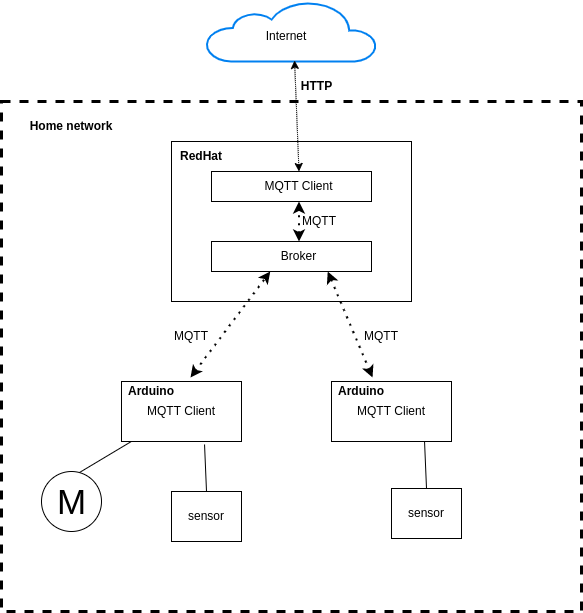

The diagram above was exported from draw.io. Its source (the exported page's mxGraphModel, read from the mxfile embedded in the PNG):
<mxGraphModel dx="1350" dy="1905" grid="1" gridSize="10" guides="1" tooltips="1" connect="1" arrows="1" fold="1" page="1" pageScale="1" pageWidth="850" pageHeight="1100" math="0" shadow="0">
  <root>
    <mxCell id="0" />
    <mxCell id="1" parent="0" />
    <mxCell id="s5ZSAICjxwu2anL4PmUQ-33" value="" style="rounded=0;whiteSpace=wrap;html=1;dashed=1;strokeWidth=3;fillColor=none;" parent="1" vertex="1">
      <mxGeometry x="110" y="100" width="580" height="510" as="geometry" />
    </mxCell>
    <mxCell id="s5ZSAICjxwu2anL4PmUQ-1" value="" style="rounded=0;whiteSpace=wrap;html=1;" parent="1" vertex="1">
      <mxGeometry x="280" y="140" width="240" height="160" as="geometry" />
    </mxCell>
    <mxCell id="s5ZSAICjxwu2anL4PmUQ-2" value="" style="rounded=0;whiteSpace=wrap;html=1;" parent="1" vertex="1">
      <mxGeometry x="230" y="380" width="120" height="60" as="geometry" />
    </mxCell>
    <mxCell id="s5ZSAICjxwu2anL4PmUQ-3" value="" style="rounded=0;whiteSpace=wrap;html=1;" parent="1" vertex="1">
      <mxGeometry x="440" y="380" width="120" height="60" as="geometry" />
    </mxCell>
    <mxCell id="s5ZSAICjxwu2anL4PmUQ-4" value="&lt;b&gt;RedHat&lt;/b&gt;" style="text;html=1;strokeColor=none;fillColor=none;align=center;verticalAlign=middle;whiteSpace=wrap;rounded=0;" parent="1" vertex="1">
      <mxGeometry x="280" y="140" width="60" height="30" as="geometry" />
    </mxCell>
    <mxCell id="s5ZSAICjxwu2anL4PmUQ-5" value="" style="html=1;verticalLabelPosition=bottom;align=center;labelBackgroundColor=#ffffff;verticalAlign=top;strokeWidth=2;strokeColor=#0080F0;shadow=0;dashed=0;shape=mxgraph.ios7.icons.cloud;" parent="1" vertex="1">
      <mxGeometry x="315" width="170" height="60" as="geometry" />
    </mxCell>
    <mxCell id="s5ZSAICjxwu2anL4PmUQ-6" value="" style="endArrow=classic;dashed=1;html=1;rounded=0;exitX=0.5;exitY=0;exitDx=0;exitDy=0;entryX=0.518;entryY=0.983;entryDx=0;entryDy=0;entryPerimeter=0;startArrow=classic;startFill=1;endFill=1;dashPattern=1 1;" parent="1" source="s5ZSAICjxwu2anL4PmUQ-13" target="s5ZSAICjxwu2anL4PmUQ-5" edge="1">
      <mxGeometry width="50" height="50" relative="1" as="geometry">
        <mxPoint x="410" as="sourcePoint" />
        <mxPoint x="460" y="-50" as="targetPoint" />
      </mxGeometry>
    </mxCell>
    <mxCell id="s5ZSAICjxwu2anL4PmUQ-7" value="" style="endArrow=classic;dashed=1;html=1;dashPattern=1 3;strokeWidth=2;rounded=0;entryX=0.25;entryY=1;entryDx=0;entryDy=0;exitX=0.575;exitY=-0.067;exitDx=0;exitDy=0;exitPerimeter=0;startArrow=classic;startFill=1;endFill=1;" parent="1" source="s5ZSAICjxwu2anL4PmUQ-2" target="s5ZSAICjxwu2anL4PmUQ-17" edge="1">
      <mxGeometry width="50" height="50" relative="1" as="geometry">
        <mxPoint x="320" y="230" as="sourcePoint" />
        <mxPoint x="370" y="180" as="targetPoint" />
      </mxGeometry>
    </mxCell>
    <mxCell id="s5ZSAICjxwu2anL4PmUQ-8" value="" style="endArrow=classic;dashed=1;html=1;dashPattern=1 3;strokeWidth=2;rounded=0;exitX=0.342;exitY=-0.067;exitDx=0;exitDy=0;exitPerimeter=0;startArrow=classic;startFill=1;endFill=1;entryX=0.75;entryY=1;entryDx=0;entryDy=0;" parent="1" source="s5ZSAICjxwu2anL4PmUQ-3" target="s5ZSAICjxwu2anL4PmUQ-17" edge="1">
      <mxGeometry width="50" height="50" relative="1" as="geometry">
        <mxPoint x="520" y="240" as="sourcePoint" />
        <mxPoint x="570" y="190" as="targetPoint" />
      </mxGeometry>
    </mxCell>
    <mxCell id="s5ZSAICjxwu2anL4PmUQ-9" value="Internet" style="text;html=1;strokeColor=none;fillColor=none;align=center;verticalAlign=middle;whiteSpace=wrap;rounded=0;" parent="1" vertex="1">
      <mxGeometry x="340" y="20" width="110" height="30" as="geometry" />
    </mxCell>
    <mxCell id="s5ZSAICjxwu2anL4PmUQ-10" value="MQTT Client" style="text;html=1;strokeColor=none;fillColor=none;align=center;verticalAlign=middle;whiteSpace=wrap;rounded=0;" parent="1" vertex="1">
      <mxGeometry x="250" y="395" width="80" height="30" as="geometry" />
    </mxCell>
    <mxCell id="s5ZSAICjxwu2anL4PmUQ-11" value="MQTT Client" style="text;html=1;strokeColor=none;fillColor=none;align=center;verticalAlign=middle;whiteSpace=wrap;rounded=0;" parent="1" vertex="1">
      <mxGeometry x="460" y="395" width="80" height="30" as="geometry" />
    </mxCell>
    <mxCell id="s5ZSAICjxwu2anL4PmUQ-12" value="" style="rounded=0;whiteSpace=wrap;html=1;" parent="1" vertex="1">
      <mxGeometry x="320" y="170" width="160" height="30" as="geometry" />
    </mxCell>
    <mxCell id="s5ZSAICjxwu2anL4PmUQ-13" value="MQTT Client" style="text;html=1;strokeColor=none;fillColor=none;align=center;verticalAlign=middle;whiteSpace=wrap;rounded=0;" parent="1" vertex="1">
      <mxGeometry x="350" y="170" width="115" height="30" as="geometry" />
    </mxCell>
    <mxCell id="s5ZSAICjxwu2anL4PmUQ-16" value="" style="rounded=0;whiteSpace=wrap;html=1;" parent="1" vertex="1">
      <mxGeometry x="320" y="240" width="160" height="30" as="geometry" />
    </mxCell>
    <mxCell id="s5ZSAICjxwu2anL4PmUQ-17" value="Broker" style="text;html=1;strokeColor=none;fillColor=none;align=center;verticalAlign=middle;whiteSpace=wrap;rounded=0;" parent="1" vertex="1">
      <mxGeometry x="350" y="240" width="115" height="30" as="geometry" />
    </mxCell>
    <mxCell id="s5ZSAICjxwu2anL4PmUQ-18" value="" style="endArrow=classic;dashed=1;html=1;dashPattern=1 3;strokeWidth=2;rounded=0;exitX=0.5;exitY=0;exitDx=0;exitDy=0;entryX=0.5;entryY=1;entryDx=0;entryDy=0;startArrow=classic;startFill=1;endFill=1;" parent="1" source="s5ZSAICjxwu2anL4PmUQ-17" target="s5ZSAICjxwu2anL4PmUQ-13" edge="1">
      <mxGeometry width="50" height="50" relative="1" as="geometry">
        <mxPoint x="380" y="250" as="sourcePoint" />
        <mxPoint x="430" y="200" as="targetPoint" />
      </mxGeometry>
    </mxCell>
    <mxCell id="s5ZSAICjxwu2anL4PmUQ-19" value="MQTT" style="text;html=1;strokeColor=none;fillColor=none;align=center;verticalAlign=middle;whiteSpace=wrap;rounded=0;" parent="1" vertex="1">
      <mxGeometry x="460" y="320" width="60" height="30" as="geometry" />
    </mxCell>
    <mxCell id="s5ZSAICjxwu2anL4PmUQ-20" value="MQTT" style="text;html=1;strokeColor=none;fillColor=none;align=center;verticalAlign=middle;whiteSpace=wrap;rounded=0;" parent="1" vertex="1">
      <mxGeometry x="270" y="320" width="60" height="30" as="geometry" />
    </mxCell>
    <mxCell id="s5ZSAICjxwu2anL4PmUQ-21" value="MQTT" style="text;html=1;strokeColor=none;fillColor=none;align=center;verticalAlign=middle;whiteSpace=wrap;rounded=0;" parent="1" vertex="1">
      <mxGeometry x="398" y="205" width="60" height="30" as="geometry" />
    </mxCell>
    <mxCell id="s5ZSAICjxwu2anL4PmUQ-23" value="M" style="verticalLabelPosition=middle;shadow=0;dashed=0;align=center;html=1;verticalAlign=middle;strokeWidth=1;shape=ellipse;aspect=fixed;fontSize=35;" parent="1" vertex="1">
      <mxGeometry x="150" y="470" width="60" height="60" as="geometry" />
    </mxCell>
    <mxCell id="s5ZSAICjxwu2anL4PmUQ-25" value="" style="rounded=0;whiteSpace=wrap;html=1;" parent="1" vertex="1">
      <mxGeometry x="280" y="490" width="70" height="50" as="geometry" />
    </mxCell>
    <mxCell id="s5ZSAICjxwu2anL4PmUQ-26" value="sensor" style="text;html=1;strokeColor=none;fillColor=none;align=center;verticalAlign=middle;whiteSpace=wrap;rounded=0;" parent="1" vertex="1">
      <mxGeometry x="285" y="500" width="60" height="30" as="geometry" />
    </mxCell>
    <mxCell id="s5ZSAICjxwu2anL4PmUQ-27" value="" style="endArrow=none;html=1;rounded=0;exitX=0.633;exitY=0.017;exitDx=0;exitDy=0;exitPerimeter=0;" parent="1" source="s5ZSAICjxwu2anL4PmUQ-23" target="s5ZSAICjxwu2anL4PmUQ-2" edge="1">
      <mxGeometry width="50" height="50" relative="1" as="geometry">
        <mxPoint x="190" y="480" as="sourcePoint" />
        <mxPoint x="250" y="420" as="targetPoint" />
      </mxGeometry>
    </mxCell>
    <mxCell id="s5ZSAICjxwu2anL4PmUQ-28" value="" style="endArrow=none;html=1;rounded=0;exitX=0.5;exitY=0;exitDx=0;exitDy=0;entryX=0.692;entryY=1.05;entryDx=0;entryDy=0;entryPerimeter=0;" parent="1" source="s5ZSAICjxwu2anL4PmUQ-25" target="s5ZSAICjxwu2anL4PmUQ-2" edge="1">
      <mxGeometry width="50" height="50" relative="1" as="geometry">
        <mxPoint x="197.98000000000002" y="481.02" as="sourcePoint" />
        <mxPoint x="249.84267453294" y="450" as="targetPoint" />
      </mxGeometry>
    </mxCell>
    <mxCell id="s5ZSAICjxwu2anL4PmUQ-29" value="" style="rounded=0;whiteSpace=wrap;html=1;" parent="1" vertex="1">
      <mxGeometry x="500" y="487" width="70" height="50" as="geometry" />
    </mxCell>
    <mxCell id="s5ZSAICjxwu2anL4PmUQ-30" value="sensor" style="text;html=1;strokeColor=none;fillColor=none;align=center;verticalAlign=middle;whiteSpace=wrap;rounded=0;" parent="1" vertex="1">
      <mxGeometry x="505" y="497" width="60" height="30" as="geometry" />
    </mxCell>
    <mxCell id="s5ZSAICjxwu2anL4PmUQ-31" value="" style="endArrow=none;html=1;rounded=0;exitX=0.5;exitY=0;exitDx=0;exitDy=0;entryX=0.692;entryY=1.05;entryDx=0;entryDy=0;entryPerimeter=0;" parent="1" source="s5ZSAICjxwu2anL4PmUQ-29" edge="1">
      <mxGeometry width="50" height="50" relative="1" as="geometry">
        <mxPoint x="417.98" y="478.02" as="sourcePoint" />
        <mxPoint x="533.04" y="440" as="targetPoint" />
      </mxGeometry>
    </mxCell>
    <mxCell id="s5ZSAICjxwu2anL4PmUQ-32" value="&lt;b&gt;HTTP&lt;/b&gt;" style="text;html=1;strokeColor=none;fillColor=none;align=center;verticalAlign=middle;whiteSpace=wrap;rounded=0;" parent="1" vertex="1">
      <mxGeometry x="398" y="70" width="55" height="30" as="geometry" />
    </mxCell>
    <mxCell id="s5ZSAICjxwu2anL4PmUQ-34" value="&lt;b&gt;Home network&lt;/b&gt;" style="text;html=1;strokeColor=none;fillColor=none;align=center;verticalAlign=middle;whiteSpace=wrap;rounded=0;dashed=1;" parent="1" vertex="1">
      <mxGeometry x="120" y="110" width="120" height="30" as="geometry" />
    </mxCell>
    <mxCell id="IFN5ecEP1SlX5EjUP377-1" value="&lt;b&gt;Arduino&lt;/b&gt;" style="text;html=1;strokeColor=none;fillColor=none;align=center;verticalAlign=middle;whiteSpace=wrap;rounded=0;" vertex="1" parent="1">
      <mxGeometry x="230" y="380" width="60" height="20" as="geometry" />
    </mxCell>
    <mxCell id="IFN5ecEP1SlX5EjUP377-2" value="&lt;b&gt;Arduino&lt;/b&gt;" style="text;html=1;strokeColor=none;fillColor=none;align=center;verticalAlign=middle;whiteSpace=wrap;rounded=0;" vertex="1" parent="1">
      <mxGeometry x="440" y="380" width="60" height="20" as="geometry" />
    </mxCell>
  </root>
</mxGraphModel>